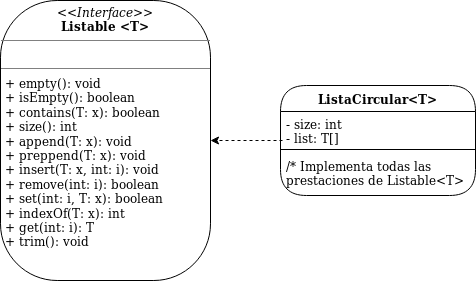

The diagram above was exported from draw.io. Its source (the exported page's mxGraphModel, read from the mxfile embedded in the PNG):
<mxGraphModel dx="526" dy="334" grid="1" gridSize="10" guides="1" tooltips="1" connect="1" arrows="1" fold="1" page="1" pageScale="1" pageWidth="850" pageHeight="1100" math="0" shadow="0">
  <root>
    <mxCell id="0" />
    <mxCell id="1" parent="0" />
    <mxCell id="tZwT3zyd6fsKS9qj5M4--1" value="&lt;p style=&quot;margin: 0px ; margin-top: 4px ; text-align: center&quot;&gt;&lt;i&gt;&amp;lt;&amp;lt;Interface&amp;gt;&amp;gt;&lt;/i&gt;&lt;br&gt;&lt;b&gt;Listable &amp;lt;T&amp;gt;&lt;br&gt;&lt;/b&gt;&lt;/p&gt;&lt;hr size=&quot;1&quot;&gt;&lt;p style=&quot;margin: 0px ; margin-left: 4px&quot;&gt;&lt;br&gt;&lt;/p&gt;&lt;hr size=&quot;1&quot;&gt;&lt;p style=&quot;margin: 0px ; margin-left: 4px&quot;&gt;+ empty(): void&lt;/p&gt;&lt;p style=&quot;margin: 0px ; margin-left: 4px&quot;&gt;+ isEmpty(): boolean&lt;/p&gt;&lt;p style=&quot;margin: 0px ; margin-left: 4px&quot;&gt;+ contains(T: x): boolean&lt;/p&gt;&lt;p style=&quot;margin: 0px ; margin-left: 4px&quot;&gt;+ size(): int&lt;/p&gt;&lt;p style=&quot;margin: 0px ; margin-left: 4px&quot;&gt;+ append(T: x): void&lt;/p&gt;&lt;p style=&quot;margin: 0px ; margin-left: 4px&quot;&gt;+ preppend(T: x): void&lt;/p&gt;&lt;p style=&quot;margin: 0px ; margin-left: 4px&quot;&gt;+ insert(T: x, int: i): void&lt;/p&gt;&lt;p style=&quot;margin: 0px ; margin-left: 4px&quot;&gt;+ remove(int: i): boolean&lt;/p&gt;&lt;p style=&quot;margin: 0px ; margin-left: 4px&quot;&gt;+ set(int: i, T: x): boolean&lt;/p&gt;&lt;p style=&quot;margin: 0px ; margin-left: 4px&quot;&gt;+ indexOf(T: x): int&lt;/p&gt;&lt;p style=&quot;margin: 0px ; margin-left: 4px&quot;&gt;+ get(int: i): T&lt;br&gt;&lt;/p&gt;&lt;div&gt;&amp;nbsp;+ trim(): void&lt;br&gt;&lt;/div&gt;" style="verticalAlign=top;align=left;overflow=fill;fontSize=12;fontFamily=Helvetica;html=1;rounded=1;arcSize=27;" parent="1" vertex="1">
      <mxGeometry x="20" y="10" width="210" height="280" as="geometry" />
    </mxCell>
    <mxCell id="tZwT3zyd6fsKS9qj5M4--6" style="edgeStyle=orthogonalEdgeStyle;rounded=0;orthogonalLoop=1;jettySize=auto;html=1;exitX=0.01;exitY=0.853;exitDx=0;exitDy=0;entryX=1;entryY=0.5;entryDx=0;entryDy=0;dashed=1;exitPerimeter=0;" parent="1" source="tZwT3zyd6fsKS9qj5M4--3" target="tZwT3zyd6fsKS9qj5M4--1" edge="1">
      <mxGeometry relative="1" as="geometry" />
    </mxCell>
    <mxCell id="tZwT3zyd6fsKS9qj5M4--2" value="ListaCircular&lt;T&gt;" style="swimlane;fontStyle=1;align=center;verticalAlign=top;childLayout=stackLayout;horizontal=1;startSize=26;horizontalStack=0;resizeParent=1;resizeParentMax=0;resizeLast=0;collapsible=1;marginBottom=0;rounded=1;arcSize=50;" parent="1" vertex="1">
      <mxGeometry x="300" y="95" width="195" height="110" as="geometry">
        <mxRectangle x="300" y="95" width="150" height="26" as="alternateBounds" />
      </mxGeometry>
    </mxCell>
    <mxCell id="tZwT3zyd6fsKS9qj5M4--3" value="- size: int&#10;- list: T[]&#10;" style="text;strokeColor=none;fillColor=none;align=left;verticalAlign=top;spacingLeft=4;spacingRight=4;overflow=hidden;rotatable=0;points=[[0,0.5],[1,0.5]];portConstraint=eastwest;" parent="tZwT3zyd6fsKS9qj5M4--2" vertex="1">
      <mxGeometry y="26" width="195" height="34" as="geometry" />
    </mxCell>
    <mxCell id="tZwT3zyd6fsKS9qj5M4--4" value="" style="line;strokeWidth=1;fillColor=none;align=left;verticalAlign=middle;spacingTop=-1;spacingLeft=3;spacingRight=3;rotatable=0;labelPosition=right;points=[];portConstraint=eastwest;" parent="tZwT3zyd6fsKS9qj5M4--2" vertex="1">
      <mxGeometry y="60" width="195" height="8" as="geometry" />
    </mxCell>
    <mxCell id="tZwT3zyd6fsKS9qj5M4--5" value="/* Implementa todas las&#10;prestaciones de Listable&lt;T&gt;&#10;" style="text;strokeColor=none;fillColor=none;align=left;verticalAlign=top;spacingLeft=4;spacingRight=4;overflow=hidden;rotatable=0;points=[[0,0.5],[1,0.5]];portConstraint=eastwest;" parent="tZwT3zyd6fsKS9qj5M4--2" vertex="1">
      <mxGeometry y="68" width="195" height="42" as="geometry" />
    </mxCell>
  </root>
</mxGraphModel>